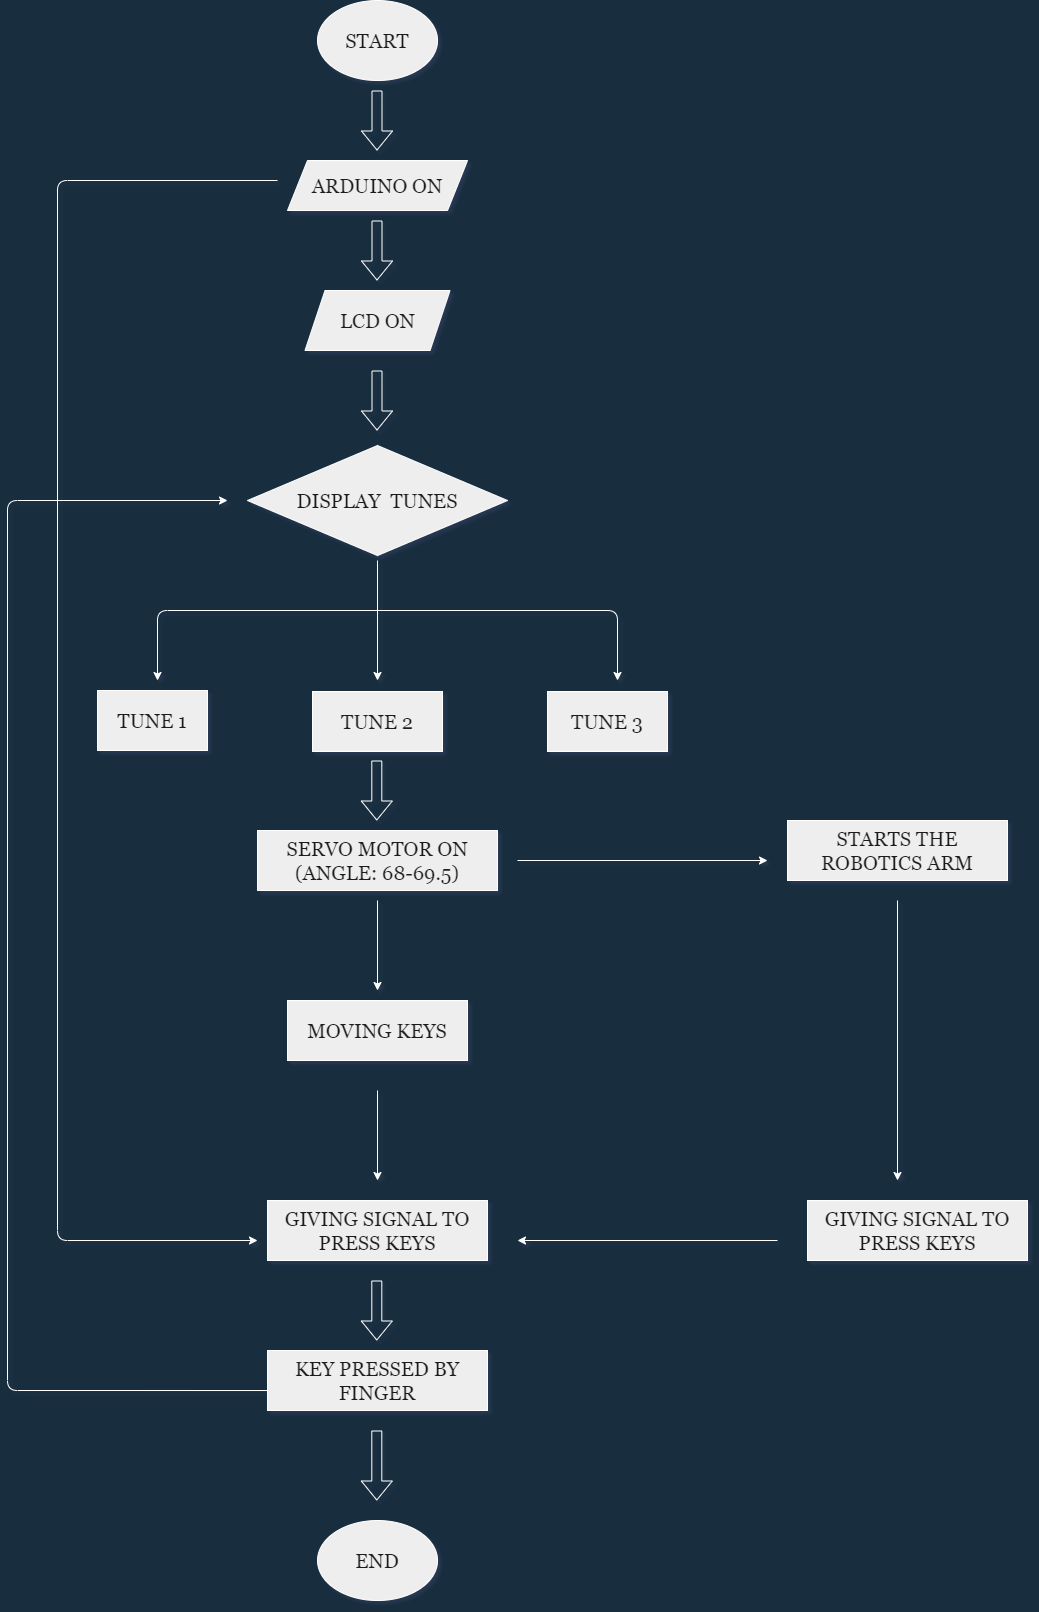

The diagram above was exported from draw.io. Its source (the exported page's mxGraphModel, read from the mxfile embedded in the PNG):
<mxGraphModel dx="2245" dy="1225" grid="1" gridSize="10" guides="1" tooltips="1" connect="1" arrows="1" fold="1" page="1" pageScale="1" pageWidth="1200" pageHeight="1920" background="#182E3E" math="0" shadow="1">
  <root>
    <mxCell id="0" />
    <mxCell id="1" parent="0" />
    <mxCell id="askC1DvfO0CSTZ274tCT-1" value="&lt;font face=&quot;Georgia&quot;&gt;&lt;span style=&quot;font-size: 20px&quot;&gt;END&lt;/span&gt;&lt;/font&gt;" style="ellipse;whiteSpace=wrap;html=1;fillColor=#EEEEEE;strokeColor=#FFFFFF;fontColor=#1A1A1A;" parent="1" vertex="1">
      <mxGeometry x="380" y="1560" width="120" height="80" as="geometry" />
    </mxCell>
    <mxCell id="askC1DvfO0CSTZ274tCT-2" value="&lt;font style=&quot;font-size: 20px&quot;&gt;START&lt;/font&gt;" style="ellipse;whiteSpace=wrap;html=1;fontFamily=Georgia;fillColor=#EEEEEE;strokeColor=#FFFFFF;fontColor=#1A1A1A;" parent="1" vertex="1">
      <mxGeometry x="380" y="40" width="120" height="80" as="geometry" />
    </mxCell>
    <mxCell id="askC1DvfO0CSTZ274tCT-3" value="&lt;font face=&quot;Georgia&quot; style=&quot;font-size: 20px&quot;&gt;ARDUINO ON&lt;/font&gt;" style="shape=parallelogram;perimeter=parallelogramPerimeter;whiteSpace=wrap;html=1;fixedSize=1;fillColor=#EEEEEE;strokeColor=#FFFFFF;fontColor=#1A1A1A;" parent="1" vertex="1">
      <mxGeometry x="350" y="200" width="180" height="50" as="geometry" />
    </mxCell>
    <mxCell id="askC1DvfO0CSTZ274tCT-4" value="&lt;font style=&quot;font-size: 20px&quot; face=&quot;Georgia&quot;&gt;LCD ON&lt;/font&gt;" style="shape=parallelogram;perimeter=parallelogramPerimeter;whiteSpace=wrap;html=1;fixedSize=1;fillColor=#EEEEEE;strokeColor=#FFFFFF;fontColor=#1A1A1A;" parent="1" vertex="1">
      <mxGeometry x="367.5" y="330" width="145" height="60" as="geometry" />
    </mxCell>
    <mxCell id="askC1DvfO0CSTZ274tCT-5" value="&lt;font face=&quot;Georgia&quot;&gt;&lt;span style=&quot;font-size: 20px&quot;&gt;SERVO MOTOR ON&lt;br&gt;(ANGLE: 68-69.5)&lt;br&gt;&lt;/span&gt;&lt;/font&gt;" style="whiteSpace=wrap;html=1;fillColor=#EEEEEE;strokeColor=#FFFFFF;fontColor=#1A1A1A;" parent="1" vertex="1">
      <mxGeometry x="320" y="870" width="240" height="60" as="geometry" />
    </mxCell>
    <mxCell id="askC1DvfO0CSTZ274tCT-6" value="&lt;font face=&quot;Georgia&quot;&gt;&lt;span style=&quot;font-size: 20px&quot;&gt;TUNE 3&lt;/span&gt;&lt;/font&gt;" style="whiteSpace=wrap;html=1;fillColor=#EEEEEE;strokeColor=#FFFFFF;fontColor=#1A1A1A;" parent="1" vertex="1">
      <mxGeometry x="610" y="731" width="120" height="60" as="geometry" />
    </mxCell>
    <mxCell id="askC1DvfO0CSTZ274tCT-11" value="" style="shape=flexArrow;endArrow=classic;html=1;strokeColor=#FFFFFF;fontColor=#FFFFFF;labelBackgroundColor=#182E3E;" parent="1" edge="1">
      <mxGeometry width="50" height="50" relative="1" as="geometry">
        <mxPoint x="439.5" y="410" as="sourcePoint" />
        <mxPoint x="439.5" y="470" as="targetPoint" />
      </mxGeometry>
    </mxCell>
    <mxCell id="askC1DvfO0CSTZ274tCT-12" value="" style="shape=flexArrow;endArrow=classic;html=1;strokeColor=#FFFFFF;fontColor=#FFFFFF;labelBackgroundColor=#182E3E;" parent="1" edge="1">
      <mxGeometry width="50" height="50" relative="1" as="geometry">
        <mxPoint x="439.5" y="260" as="sourcePoint" />
        <mxPoint x="439.5" y="320" as="targetPoint" />
      </mxGeometry>
    </mxCell>
    <mxCell id="askC1DvfO0CSTZ274tCT-13" value="" style="shape=flexArrow;endArrow=classic;html=1;strokeColor=#FFFFFF;fontColor=#FFFFFF;labelBackgroundColor=#182E3E;" parent="1" edge="1">
      <mxGeometry width="50" height="50" relative="1" as="geometry">
        <mxPoint x="439.5" y="130" as="sourcePoint" />
        <mxPoint x="439.5" y="190" as="targetPoint" />
      </mxGeometry>
    </mxCell>
    <mxCell id="askC1DvfO0CSTZ274tCT-14" value="" style="shape=flexArrow;endArrow=classic;html=1;strokeColor=#FFFFFF;fontColor=#FFFFFF;labelBackgroundColor=#182E3E;" parent="1" edge="1">
      <mxGeometry width="50" height="50" relative="1" as="geometry">
        <mxPoint x="439.29" y="800" as="sourcePoint" />
        <mxPoint x="439.29" y="860" as="targetPoint" />
      </mxGeometry>
    </mxCell>
    <mxCell id="askC1DvfO0CSTZ274tCT-15" value="" style="shape=flexArrow;endArrow=classic;html=1;strokeColor=#FFFFFF;fontColor=#FFFFFF;labelBackgroundColor=#182E3E;" parent="1" edge="1">
      <mxGeometry width="50" height="50" relative="1" as="geometry">
        <mxPoint x="439.29" y="1320" as="sourcePoint" />
        <mxPoint x="439.29" y="1380" as="targetPoint" />
      </mxGeometry>
    </mxCell>
    <mxCell id="askC1DvfO0CSTZ274tCT-19" value="&lt;font face=&quot;Georgia&quot;&gt;&lt;span style=&quot;font-size: 20px&quot;&gt;MOVING KEYS&lt;/span&gt;&lt;/font&gt;" style="whiteSpace=wrap;html=1;fillColor=#EEEEEE;strokeColor=#FFFFFF;fontColor=#1A1A1A;" parent="1" vertex="1">
      <mxGeometry x="350" y="1040" width="180" height="60" as="geometry" />
    </mxCell>
    <mxCell id="askC1DvfO0CSTZ274tCT-20" value="&lt;font face=&quot;Georgia&quot;&gt;&lt;span style=&quot;font-size: 20px&quot;&gt;TUNE 1&lt;/span&gt;&lt;/font&gt;" style="whiteSpace=wrap;html=1;fillColor=#EEEEEE;strokeColor=#FFFFFF;fontColor=#1A1A1A;" parent="1" vertex="1">
      <mxGeometry x="160" y="730" width="110" height="60" as="geometry" />
    </mxCell>
    <mxCell id="askC1DvfO0CSTZ274tCT-21" value="&lt;font face=&quot;Georgia&quot;&gt;&lt;span style=&quot;font-size: 20px&quot;&gt;TUNE 2&lt;/span&gt;&lt;/font&gt;" style="whiteSpace=wrap;html=1;fillColor=#EEEEEE;strokeColor=#FFFFFF;fontColor=#1A1A1A;" parent="1" vertex="1">
      <mxGeometry x="375" y="731" width="130" height="60" as="geometry" />
    </mxCell>
    <mxCell id="askC1DvfO0CSTZ274tCT-22" value="&lt;font style=&quot;font-size: 20px&quot;&gt;DISPLAY&amp;nbsp; TUNES&lt;/font&gt;" style="rhombus;whiteSpace=wrap;html=1;rounded=0;sketch=0;fontFamily=Georgia;fillColor=#EEEEEE;strokeColor=#FFFFFF;fontColor=#1A1A1A;" parent="1" vertex="1">
      <mxGeometry x="310" y="485" width="260" height="110" as="geometry" />
    </mxCell>
    <mxCell id="askC1DvfO0CSTZ274tCT-26" value="" style="endArrow=classic;html=1;fontFamily=Georgia;strokeColor=#FFFFFF;fontColor=#FFFFFF;labelBackgroundColor=#182E3E;" parent="1" edge="1">
      <mxGeometry width="50" height="50" relative="1" as="geometry">
        <mxPoint x="440" y="600" as="sourcePoint" />
        <mxPoint x="440" y="720" as="targetPoint" />
      </mxGeometry>
    </mxCell>
    <mxCell id="askC1DvfO0CSTZ274tCT-28" value="" style="endArrow=classic;html=1;fontFamily=Georgia;strokeColor=#FFFFFF;fontColor=#FFFFFF;labelBackgroundColor=#182E3E;" parent="1" edge="1">
      <mxGeometry width="50" height="50" relative="1" as="geometry">
        <mxPoint x="440" y="650" as="sourcePoint" />
        <mxPoint x="220" y="720" as="targetPoint" />
        <Array as="points">
          <mxPoint x="220" y="650" />
        </Array>
      </mxGeometry>
    </mxCell>
    <mxCell id="askC1DvfO0CSTZ274tCT-29" value="" style="endArrow=classic;html=1;fontFamily=Georgia;strokeColor=#FFFFFF;fontColor=#FFFFFF;labelBackgroundColor=#182E3E;" parent="1" edge="1">
      <mxGeometry width="50" height="50" relative="1" as="geometry">
        <mxPoint x="440" y="650" as="sourcePoint" />
        <mxPoint x="680" y="720" as="targetPoint" />
        <Array as="points">
          <mxPoint x="680" y="650" />
        </Array>
      </mxGeometry>
    </mxCell>
    <mxCell id="askC1DvfO0CSTZ274tCT-31" value="" style="endArrow=classic;html=1;fontFamily=Georgia;strokeColor=#FFFFFF;fontColor=#FFFFFF;labelBackgroundColor=#182E3E;" parent="1" edge="1">
      <mxGeometry width="50" height="50" relative="1" as="geometry">
        <mxPoint x="440" y="940" as="sourcePoint" />
        <mxPoint x="440" y="1030" as="targetPoint" />
      </mxGeometry>
    </mxCell>
    <mxCell id="askC1DvfO0CSTZ274tCT-32" value="&lt;font face=&quot;Georgia&quot;&gt;&lt;span style=&quot;font-size: 20px&quot;&gt;GIVING SIGNAL TO PRESS KEYS&lt;/span&gt;&lt;/font&gt;" style="whiteSpace=wrap;html=1;fillColor=#EEEEEE;strokeColor=#FFFFFF;fontColor=#1A1A1A;" parent="1" vertex="1">
      <mxGeometry x="330" y="1240" width="220" height="60" as="geometry" />
    </mxCell>
    <mxCell id="askC1DvfO0CSTZ274tCT-33" value="" style="endArrow=classic;html=1;fontFamily=Georgia;strokeColor=#FFFFFF;fontColor=#FFFFFF;labelBackgroundColor=#182E3E;" parent="1" edge="1">
      <mxGeometry width="50" height="50" relative="1" as="geometry">
        <mxPoint x="440" y="1130" as="sourcePoint" />
        <mxPoint x="440" y="1220.0000000000002" as="targetPoint" />
      </mxGeometry>
    </mxCell>
    <mxCell id="askC1DvfO0CSTZ274tCT-34" value="&lt;font face=&quot;Georgia&quot;&gt;&lt;span style=&quot;font-size: 20px&quot;&gt;KEY PRESSED BY FINGER&lt;/span&gt;&lt;/font&gt;" style="whiteSpace=wrap;html=1;fillColor=#EEEEEE;strokeColor=#FFFFFF;fontColor=#1A1A1A;" parent="1" vertex="1">
      <mxGeometry x="330" y="1390" width="220" height="60" as="geometry" />
    </mxCell>
    <mxCell id="askC1DvfO0CSTZ274tCT-36" value="" style="shape=flexArrow;endArrow=classic;html=1;strokeColor=#FFFFFF;fontColor=#FFFFFF;labelBackgroundColor=#182E3E;" parent="1" edge="1">
      <mxGeometry width="50" height="50" relative="1" as="geometry">
        <mxPoint x="439.29" y="1470" as="sourcePoint" />
        <mxPoint x="439.29" y="1540" as="targetPoint" />
      </mxGeometry>
    </mxCell>
    <mxCell id="askC1DvfO0CSTZ274tCT-37" value="" style="endArrow=classic;html=1;fontFamily=Georgia;exitX=0;exitY=0.667;exitDx=0;exitDy=0;exitPerimeter=0;strokeColor=#FFFFFF;fontColor=#FFFFFF;labelBackgroundColor=#182E3E;" parent="1" source="askC1DvfO0CSTZ274tCT-34" edge="1">
      <mxGeometry width="50" height="50" relative="1" as="geometry">
        <mxPoint x="360" y="1320" as="sourcePoint" />
        <mxPoint x="290" y="540" as="targetPoint" />
        <Array as="points">
          <mxPoint x="70" y="1430" />
          <mxPoint x="70" y="540" />
        </Array>
      </mxGeometry>
    </mxCell>
    <mxCell id="askC1DvfO0CSTZ274tCT-38" value="" style="endArrow=classic;html=1;fontFamily=Georgia;strokeColor=#FFFFFF;fontColor=#FFFFFF;labelBackgroundColor=#182E3E;" parent="1" edge="1">
      <mxGeometry width="50" height="50" relative="1" as="geometry">
        <mxPoint x="340" y="220" as="sourcePoint" />
        <mxPoint x="320" y="1280" as="targetPoint" />
        <Array as="points">
          <mxPoint x="120" y="220" />
          <mxPoint x="120" y="1280" />
        </Array>
      </mxGeometry>
    </mxCell>
    <mxCell id="askC1DvfO0CSTZ274tCT-39" value="&lt;font face=&quot;Georgia&quot;&gt;&lt;span style=&quot;font-size: 20px&quot;&gt;STARTS THE ROBOTICS ARM&lt;/span&gt;&lt;/font&gt;" style="whiteSpace=wrap;html=1;fillColor=#EEEEEE;strokeColor=#FFFFFF;fontColor=#1A1A1A;" parent="1" vertex="1">
      <mxGeometry x="850" y="860" width="220" height="60" as="geometry" />
    </mxCell>
    <mxCell id="askC1DvfO0CSTZ274tCT-41" value="" style="endArrow=classic;html=1;fontFamily=Georgia;fontStyle=1;fontSize=18;strokeColor=#FFFFFF;fontColor=#FFFFFF;labelBackgroundColor=#182E3E;" parent="1" edge="1">
      <mxGeometry width="50" height="50" relative="1" as="geometry">
        <mxPoint x="580" y="900" as="sourcePoint" />
        <mxPoint x="830" y="900" as="targetPoint" />
      </mxGeometry>
    </mxCell>
    <mxCell id="askC1DvfO0CSTZ274tCT-42" value="" style="endArrow=classic;html=1;fontFamily=Georgia;strokeColor=#FFFFFF;fontColor=#FFFFFF;labelBackgroundColor=#182E3E;" parent="1" edge="1">
      <mxGeometry width="50" height="50" relative="1" as="geometry">
        <mxPoint x="960" y="940" as="sourcePoint" />
        <mxPoint x="960" y="1220" as="targetPoint" />
      </mxGeometry>
    </mxCell>
    <mxCell id="askC1DvfO0CSTZ274tCT-43" value="" style="endArrow=classic;html=1;fontFamily=Georgia;strokeColor=#FFFFFF;fontColor=#FFFFFF;labelBackgroundColor=#182E3E;" parent="1" edge="1">
      <mxGeometry width="50" height="50" relative="1" as="geometry">
        <mxPoint x="840" y="1280" as="sourcePoint" />
        <mxPoint x="580" y="1280" as="targetPoint" />
      </mxGeometry>
    </mxCell>
    <mxCell id="lk4rH50Xnr99I019NDbA-1" value="&lt;font face=&quot;Georgia&quot;&gt;&lt;span style=&quot;font-size: 20px&quot;&gt;GIVING SIGNAL TO PRESS KEYS&lt;/span&gt;&lt;/font&gt;" style="whiteSpace=wrap;html=1;fillColor=#EEEEEE;strokeColor=#FFFFFF;fontColor=#1A1A1A;" vertex="1" parent="1">
      <mxGeometry x="870" y="1240" width="220" height="60" as="geometry" />
    </mxCell>
  </root>
</mxGraphModel>